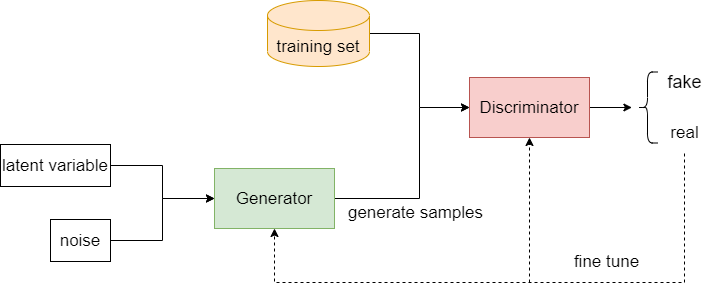

The diagram above was exported from draw.io. Its source (the exported page's mxGraphModel, read from the mxfile embedded in the PNG):
<mxGraphModel dx="1038" dy="547" grid="0" gridSize="10" guides="1" tooltips="1" connect="1" arrows="1" fold="1" page="1" pageScale="1" pageWidth="3300" pageHeight="2339" math="0" shadow="0">
  <root>
    <mxCell id="0" />
    <mxCell id="1" parent="0" />
    <mxCell id="dyzrVmQT-ZxGSceDXFg_-7" style="edgeStyle=orthogonalEdgeStyle;rounded=0;orthogonalLoop=1;jettySize=auto;html=1;exitX=1;exitY=0.5;exitDx=0;exitDy=0;entryX=0;entryY=0.5;entryDx=0;entryDy=0;" edge="1" parent="1" source="dyzrVmQT-ZxGSceDXFg_-2" target="dyzrVmQT-ZxGSceDXFg_-3">
      <mxGeometry relative="1" as="geometry">
        <Array as="points">
          <mxPoint x="624" y="354" />
          <mxPoint x="624" y="263" />
        </Array>
      </mxGeometry>
    </mxCell>
    <mxCell id="dyzrVmQT-ZxGSceDXFg_-2" value="Generator" style="rounded=0;whiteSpace=wrap;html=1;fillColor=#d5e8d4;strokeColor=#82b366;fontSize=17;" vertex="1" parent="1">
      <mxGeometry x="419" y="324" width="120" height="60" as="geometry" />
    </mxCell>
    <mxCell id="dyzrVmQT-ZxGSceDXFg_-14" style="edgeStyle=orthogonalEdgeStyle;rounded=0;orthogonalLoop=1;jettySize=auto;html=1;exitX=1;exitY=0.5;exitDx=0;exitDy=0;" edge="1" parent="1" source="dyzrVmQT-ZxGSceDXFg_-3">
      <mxGeometry relative="1" as="geometry">
        <mxPoint x="836.4000244140625" y="263" as="targetPoint" />
      </mxGeometry>
    </mxCell>
    <mxCell id="dyzrVmQT-ZxGSceDXFg_-3" value="Discriminator" style="rounded=0;whiteSpace=wrap;html=1;fillColor=#f8cecc;strokeColor=#b85450;fontSize=17;" vertex="1" parent="1">
      <mxGeometry x="674" y="233" width="120" height="60" as="geometry" />
    </mxCell>
    <mxCell id="dyzrVmQT-ZxGSceDXFg_-8" style="edgeStyle=orthogonalEdgeStyle;rounded=0;orthogonalLoop=1;jettySize=auto;html=1;exitX=1;exitY=0.5;exitDx=0;exitDy=0;exitPerimeter=0;entryX=0;entryY=0.5;entryDx=0;entryDy=0;" edge="1" parent="1" source="dyzrVmQT-ZxGSceDXFg_-4" target="dyzrVmQT-ZxGSceDXFg_-3">
      <mxGeometry relative="1" as="geometry">
        <mxPoint x="603.6000366210938" y="189" as="targetPoint" />
      </mxGeometry>
    </mxCell>
    <mxCell id="dyzrVmQT-ZxGSceDXFg_-4" value="training set" style="shape=cylinder3;whiteSpace=wrap;html=1;boundedLbl=1;backgroundOutline=1;size=15;fillColor=#ffe6cc;strokeColor=#d79b00;fontSize=17;" vertex="1" parent="1">
      <mxGeometry x="472" y="156" width="102" height="66" as="geometry" />
    </mxCell>
    <mxCell id="dyzrVmQT-ZxGSceDXFg_-11" style="edgeStyle=orthogonalEdgeStyle;rounded=0;orthogonalLoop=1;jettySize=auto;html=1;exitX=1;exitY=0.5;exitDx=0;exitDy=0;entryX=0;entryY=0.5;entryDx=0;entryDy=0;" edge="1" parent="1" source="dyzrVmQT-ZxGSceDXFg_-5" target="dyzrVmQT-ZxGSceDXFg_-2">
      <mxGeometry relative="1" as="geometry" />
    </mxCell>
    <mxCell id="dyzrVmQT-ZxGSceDXFg_-5" value="latent variable" style="rounded=0;whiteSpace=wrap;html=1;fontSize=17;" vertex="1" parent="1">
      <mxGeometry x="205" y="300" width="110" height="42" as="geometry" />
    </mxCell>
    <mxCell id="dyzrVmQT-ZxGSceDXFg_-12" style="edgeStyle=orthogonalEdgeStyle;rounded=0;orthogonalLoop=1;jettySize=auto;html=1;exitX=1;exitY=0.5;exitDx=0;exitDy=0;entryX=0;entryY=0.5;entryDx=0;entryDy=0;" edge="1" parent="1" source="dyzrVmQT-ZxGSceDXFg_-9" target="dyzrVmQT-ZxGSceDXFg_-2">
      <mxGeometry relative="1" as="geometry" />
    </mxCell>
    <mxCell id="dyzrVmQT-ZxGSceDXFg_-9" value="noise" style="rounded=0;whiteSpace=wrap;html=1;fontSize=17;" vertex="1" parent="1">
      <mxGeometry x="255" y="375" width="60" height="42" as="geometry" />
    </mxCell>
    <mxCell id="dyzrVmQT-ZxGSceDXFg_-13" value="generate samples" style="text;html=1;align=center;verticalAlign=middle;resizable=0;points=[];autosize=1;strokeColor=none;fillColor=none;fontSize=17;" vertex="1" parent="1">
      <mxGeometry x="547" y="356" width="145" height="24" as="geometry" />
    </mxCell>
    <mxCell id="dyzrVmQT-ZxGSceDXFg_-15" value="" style="shape=curlyBracket;whiteSpace=wrap;html=1;rounded=1;" vertex="1" parent="1">
      <mxGeometry x="842" y="227.5" width="20" height="71" as="geometry" />
    </mxCell>
    <mxCell id="dyzrVmQT-ZxGSceDXFg_-16" value="fake" style="text;html=1;align=center;verticalAlign=middle;resizable=0;points=[];autosize=1;strokeColor=none;fillColor=none;fontSize=18;" vertex="1" parent="1">
      <mxGeometry x="867" y="225" width="44" height="26" as="geometry" />
    </mxCell>
    <mxCell id="dyzrVmQT-ZxGSceDXFg_-17" value="real" style="text;html=1;align=center;verticalAlign=middle;resizable=0;points=[];autosize=1;strokeColor=none;fillColor=none;fontSize=17;" vertex="1" parent="1">
      <mxGeometry x="870" y="276" width="38" height="24" as="geometry" />
    </mxCell>
    <mxCell id="dyzrVmQT-ZxGSceDXFg_-19" value="" style="edgeStyle=elbowEdgeStyle;elbow=vertical;endArrow=classic;html=1;rounded=0;fontSize=20;entryX=0.5;entryY=1;entryDx=0;entryDy=0;dashed=1;" edge="1" parent="1" target="dyzrVmQT-ZxGSceDXFg_-2">
      <mxGeometry width="50" height="50" relative="1" as="geometry">
        <mxPoint x="889" y="309" as="sourcePoint" />
        <mxPoint x="847" y="407" as="targetPoint" />
        <Array as="points">
          <mxPoint x="680" y="438" />
        </Array>
      </mxGeometry>
    </mxCell>
    <mxCell id="dyzrVmQT-ZxGSceDXFg_-20" value="" style="endArrow=classic;html=1;rounded=0;dashed=1;fontSize=20;entryX=0.5;entryY=1;entryDx=0;entryDy=0;" edge="1" parent="1" target="dyzrVmQT-ZxGSceDXFg_-3">
      <mxGeometry width="50" height="50" relative="1" as="geometry">
        <mxPoint x="734" y="438" as="sourcePoint" />
        <mxPoint x="766" y="344" as="targetPoint" />
      </mxGeometry>
    </mxCell>
    <mxCell id="dyzrVmQT-ZxGSceDXFg_-21" value="fine tune" style="text;html=1;align=center;verticalAlign=middle;resizable=0;points=[];autosize=1;strokeColor=none;fillColor=none;fontSize=17;" vertex="1" parent="1">
      <mxGeometry x="773" y="405" width="76" height="24" as="geometry" />
    </mxCell>
  </root>
</mxGraphModel>